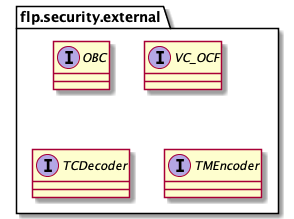

The diagram above was rendered by PlantUML. Its source (embedded in the PNG):
@startuml
package flp.security.external{
interface OBC
interface VC_OCF
interface TCDecoder
interface TMEncoder
}
@enduml